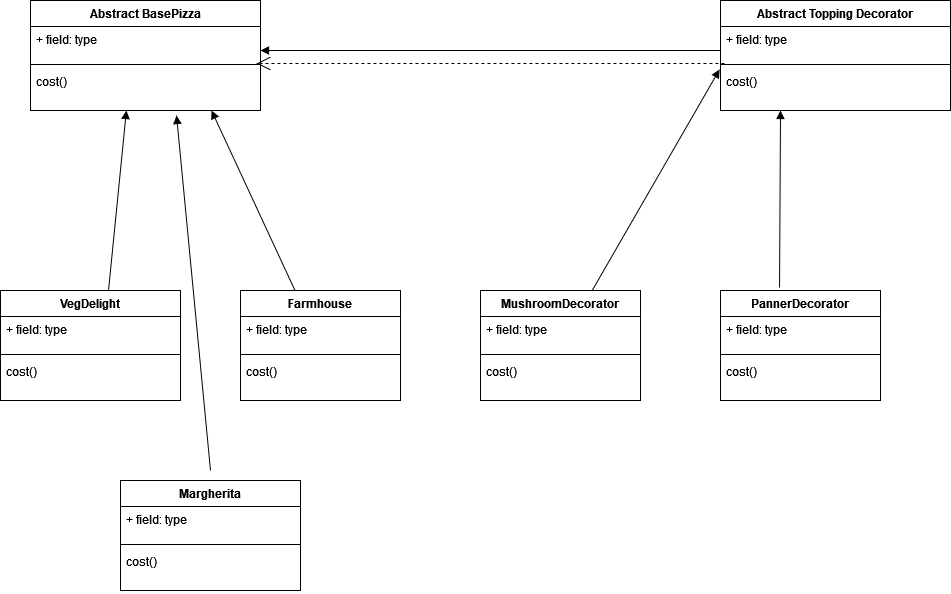

The diagram above was exported from draw.io. Its source (the exported page's mxGraphModel, read from the mxfile embedded in the PNG):
<mxGraphModel dx="2284" dy="706" grid="1" gridSize="10" guides="1" tooltips="1" connect="1" arrows="1" fold="1" page="1" pageScale="1" pageWidth="850" pageHeight="1100" math="0" shadow="0">
  <root>
    <mxCell id="0" />
    <mxCell id="1" parent="0" />
    <mxCell id="SE1GdAW-IduQesijg2_N-1" value="Abstract BasePizza" style="swimlane;fontStyle=1;align=center;verticalAlign=top;childLayout=stackLayout;horizontal=1;startSize=26;horizontalStack=0;resizeParent=1;resizeParentMax=0;resizeLast=0;collapsible=1;marginBottom=0;whiteSpace=wrap;html=1;" vertex="1" parent="1">
      <mxGeometry x="-80" y="30" width="230" height="110" as="geometry" />
    </mxCell>
    <mxCell id="SE1GdAW-IduQesijg2_N-2" value="+ field: type" style="text;strokeColor=none;fillColor=none;align=left;verticalAlign=top;spacingLeft=4;spacingRight=4;overflow=hidden;rotatable=0;points=[[0,0.5],[1,0.5]];portConstraint=eastwest;whiteSpace=wrap;html=1;" vertex="1" parent="SE1GdAW-IduQesijg2_N-1">
      <mxGeometry y="26" width="230" height="34" as="geometry" />
    </mxCell>
    <mxCell id="SE1GdAW-IduQesijg2_N-3" value="" style="line;strokeWidth=1;fillColor=none;align=left;verticalAlign=middle;spacingTop=-1;spacingLeft=3;spacingRight=3;rotatable=0;labelPosition=right;points=[];portConstraint=eastwest;strokeColor=inherit;" vertex="1" parent="SE1GdAW-IduQesijg2_N-1">
      <mxGeometry y="60" width="230" height="8" as="geometry" />
    </mxCell>
    <mxCell id="SE1GdAW-IduQesijg2_N-4" value="cost()" style="text;strokeColor=none;fillColor=none;align=left;verticalAlign=top;spacingLeft=4;spacingRight=4;overflow=hidden;rotatable=0;points=[[0,0.5],[1,0.5]];portConstraint=eastwest;whiteSpace=wrap;html=1;" vertex="1" parent="SE1GdAW-IduQesijg2_N-1">
      <mxGeometry y="68" width="230" height="42" as="geometry" />
    </mxCell>
    <mxCell id="SE1GdAW-IduQesijg2_N-6" value="Abstract Topping Decorator" style="swimlane;fontStyle=1;align=center;verticalAlign=top;childLayout=stackLayout;horizontal=1;startSize=26;horizontalStack=0;resizeParent=1;resizeParentMax=0;resizeLast=0;collapsible=1;marginBottom=0;whiteSpace=wrap;html=1;" vertex="1" parent="1">
      <mxGeometry x="610" y="30" width="230" height="110" as="geometry" />
    </mxCell>
    <mxCell id="SE1GdAW-IduQesijg2_N-7" value="+ field: type" style="text;strokeColor=none;fillColor=none;align=left;verticalAlign=top;spacingLeft=4;spacingRight=4;overflow=hidden;rotatable=0;points=[[0,0.5],[1,0.5]];portConstraint=eastwest;whiteSpace=wrap;html=1;" vertex="1" parent="SE1GdAW-IduQesijg2_N-6">
      <mxGeometry y="26" width="230" height="34" as="geometry" />
    </mxCell>
    <mxCell id="SE1GdAW-IduQesijg2_N-8" value="" style="line;strokeWidth=1;fillColor=none;align=left;verticalAlign=middle;spacingTop=-1;spacingLeft=3;spacingRight=3;rotatable=0;labelPosition=right;points=[];portConstraint=eastwest;strokeColor=inherit;" vertex="1" parent="SE1GdAW-IduQesijg2_N-6">
      <mxGeometry y="60" width="230" height="8" as="geometry" />
    </mxCell>
    <mxCell id="SE1GdAW-IduQesijg2_N-9" value="cost()" style="text;strokeColor=none;fillColor=none;align=left;verticalAlign=top;spacingLeft=4;spacingRight=4;overflow=hidden;rotatable=0;points=[[0,0.5],[1,0.5]];portConstraint=eastwest;whiteSpace=wrap;html=1;" vertex="1" parent="SE1GdAW-IduQesijg2_N-6">
      <mxGeometry y="68" width="230" height="42" as="geometry" />
    </mxCell>
    <mxCell id="SE1GdAW-IduQesijg2_N-10" value="" style="html=1;verticalAlign=bottom;endArrow=block;curved=0;rounded=0;entryX=1.004;entryY=1;entryDx=0;entryDy=0;entryPerimeter=0;exitX=0;exitY=0.706;exitDx=0;exitDy=0;exitPerimeter=0;" edge="1" parent="1" source="SE1GdAW-IduQesijg2_N-7">
      <mxGeometry width="80" relative="1" as="geometry">
        <mxPoint x="580" y="80" as="sourcePoint" />
        <mxPoint x="150.00000000000009" y="80" as="targetPoint" />
      </mxGeometry>
    </mxCell>
    <mxCell id="SE1GdAW-IduQesijg2_N-12" value="VegDelight" style="swimlane;fontStyle=1;align=center;verticalAlign=top;childLayout=stackLayout;horizontal=1;startSize=26;horizontalStack=0;resizeParent=1;resizeParentMax=0;resizeLast=0;collapsible=1;marginBottom=0;whiteSpace=wrap;html=1;" vertex="1" parent="1">
      <mxGeometry x="-110" y="320" width="180" height="110" as="geometry" />
    </mxCell>
    <mxCell id="SE1GdAW-IduQesijg2_N-13" value="+ field: type" style="text;strokeColor=none;fillColor=none;align=left;verticalAlign=top;spacingLeft=4;spacingRight=4;overflow=hidden;rotatable=0;points=[[0,0.5],[1,0.5]];portConstraint=eastwest;whiteSpace=wrap;html=1;" vertex="1" parent="SE1GdAW-IduQesijg2_N-12">
      <mxGeometry y="26" width="180" height="34" as="geometry" />
    </mxCell>
    <mxCell id="SE1GdAW-IduQesijg2_N-14" value="" style="line;strokeWidth=1;fillColor=none;align=left;verticalAlign=middle;spacingTop=-1;spacingLeft=3;spacingRight=3;rotatable=0;labelPosition=right;points=[];portConstraint=eastwest;strokeColor=inherit;" vertex="1" parent="SE1GdAW-IduQesijg2_N-12">
      <mxGeometry y="60" width="180" height="8" as="geometry" />
    </mxCell>
    <mxCell id="SE1GdAW-IduQesijg2_N-15" value="cost()" style="text;strokeColor=none;fillColor=none;align=left;verticalAlign=top;spacingLeft=4;spacingRight=4;overflow=hidden;rotatable=0;points=[[0,0.5],[1,0.5]];portConstraint=eastwest;whiteSpace=wrap;html=1;" vertex="1" parent="SE1GdAW-IduQesijg2_N-12">
      <mxGeometry y="68" width="180" height="42" as="geometry" />
    </mxCell>
    <mxCell id="SE1GdAW-IduQesijg2_N-16" value="Farmhouse" style="swimlane;fontStyle=1;align=center;verticalAlign=top;childLayout=stackLayout;horizontal=1;startSize=26;horizontalStack=0;resizeParent=1;resizeParentMax=0;resizeLast=0;collapsible=1;marginBottom=0;whiteSpace=wrap;html=1;" vertex="1" parent="1">
      <mxGeometry x="130" y="320" width="160" height="110" as="geometry" />
    </mxCell>
    <mxCell id="SE1GdAW-IduQesijg2_N-17" value="+ field: type" style="text;strokeColor=none;fillColor=none;align=left;verticalAlign=top;spacingLeft=4;spacingRight=4;overflow=hidden;rotatable=0;points=[[0,0.5],[1,0.5]];portConstraint=eastwest;whiteSpace=wrap;html=1;" vertex="1" parent="SE1GdAW-IduQesijg2_N-16">
      <mxGeometry y="26" width="160" height="34" as="geometry" />
    </mxCell>
    <mxCell id="SE1GdAW-IduQesijg2_N-18" value="" style="line;strokeWidth=1;fillColor=none;align=left;verticalAlign=middle;spacingTop=-1;spacingLeft=3;spacingRight=3;rotatable=0;labelPosition=right;points=[];portConstraint=eastwest;strokeColor=inherit;" vertex="1" parent="SE1GdAW-IduQesijg2_N-16">
      <mxGeometry y="60" width="160" height="8" as="geometry" />
    </mxCell>
    <mxCell id="SE1GdAW-IduQesijg2_N-19" value="cost()" style="text;strokeColor=none;fillColor=none;align=left;verticalAlign=top;spacingLeft=4;spacingRight=4;overflow=hidden;rotatable=0;points=[[0,0.5],[1,0.5]];portConstraint=eastwest;whiteSpace=wrap;html=1;" vertex="1" parent="SE1GdAW-IduQesijg2_N-16">
      <mxGeometry y="68" width="160" height="42" as="geometry" />
    </mxCell>
    <mxCell id="SE1GdAW-IduQesijg2_N-20" value="MushroomDecorator" style="swimlane;fontStyle=1;align=center;verticalAlign=top;childLayout=stackLayout;horizontal=1;startSize=26;horizontalStack=0;resizeParent=1;resizeParentMax=0;resizeLast=0;collapsible=1;marginBottom=0;whiteSpace=wrap;html=1;" vertex="1" parent="1">
      <mxGeometry x="370" y="320" width="160" height="110" as="geometry" />
    </mxCell>
    <mxCell id="SE1GdAW-IduQesijg2_N-21" value="+ field: type" style="text;strokeColor=none;fillColor=none;align=left;verticalAlign=top;spacingLeft=4;spacingRight=4;overflow=hidden;rotatable=0;points=[[0,0.5],[1,0.5]];portConstraint=eastwest;whiteSpace=wrap;html=1;" vertex="1" parent="SE1GdAW-IduQesijg2_N-20">
      <mxGeometry y="26" width="160" height="34" as="geometry" />
    </mxCell>
    <mxCell id="SE1GdAW-IduQesijg2_N-22" value="" style="line;strokeWidth=1;fillColor=none;align=left;verticalAlign=middle;spacingTop=-1;spacingLeft=3;spacingRight=3;rotatable=0;labelPosition=right;points=[];portConstraint=eastwest;strokeColor=inherit;" vertex="1" parent="SE1GdAW-IduQesijg2_N-20">
      <mxGeometry y="60" width="160" height="8" as="geometry" />
    </mxCell>
    <mxCell id="SE1GdAW-IduQesijg2_N-23" value="cost()" style="text;strokeColor=none;fillColor=none;align=left;verticalAlign=top;spacingLeft=4;spacingRight=4;overflow=hidden;rotatable=0;points=[[0,0.5],[1,0.5]];portConstraint=eastwest;whiteSpace=wrap;html=1;" vertex="1" parent="SE1GdAW-IduQesijg2_N-20">
      <mxGeometry y="68" width="160" height="42" as="geometry" />
    </mxCell>
    <mxCell id="SE1GdAW-IduQesijg2_N-25" value="PannerDecorator" style="swimlane;fontStyle=1;align=center;verticalAlign=top;childLayout=stackLayout;horizontal=1;startSize=26;horizontalStack=0;resizeParent=1;resizeParentMax=0;resizeLast=0;collapsible=1;marginBottom=0;whiteSpace=wrap;html=1;" vertex="1" parent="1">
      <mxGeometry x="610" y="320" width="160" height="110" as="geometry" />
    </mxCell>
    <mxCell id="SE1GdAW-IduQesijg2_N-26" value="+ field: type" style="text;strokeColor=none;fillColor=none;align=left;verticalAlign=top;spacingLeft=4;spacingRight=4;overflow=hidden;rotatable=0;points=[[0,0.5],[1,0.5]];portConstraint=eastwest;whiteSpace=wrap;html=1;" vertex="1" parent="SE1GdAW-IduQesijg2_N-25">
      <mxGeometry y="26" width="160" height="34" as="geometry" />
    </mxCell>
    <mxCell id="SE1GdAW-IduQesijg2_N-27" value="" style="line;strokeWidth=1;fillColor=none;align=left;verticalAlign=middle;spacingTop=-1;spacingLeft=3;spacingRight=3;rotatable=0;labelPosition=right;points=[];portConstraint=eastwest;strokeColor=inherit;" vertex="1" parent="SE1GdAW-IduQesijg2_N-25">
      <mxGeometry y="60" width="160" height="8" as="geometry" />
    </mxCell>
    <mxCell id="SE1GdAW-IduQesijg2_N-28" value="cost()" style="text;strokeColor=none;fillColor=none;align=left;verticalAlign=top;spacingLeft=4;spacingRight=4;overflow=hidden;rotatable=0;points=[[0,0.5],[1,0.5]];portConstraint=eastwest;whiteSpace=wrap;html=1;" vertex="1" parent="SE1GdAW-IduQesijg2_N-25">
      <mxGeometry y="68" width="160" height="42" as="geometry" />
    </mxCell>
    <mxCell id="SE1GdAW-IduQesijg2_N-29" value="Margherita" style="swimlane;fontStyle=1;align=center;verticalAlign=top;childLayout=stackLayout;horizontal=1;startSize=26;horizontalStack=0;resizeParent=1;resizeParentMax=0;resizeLast=0;collapsible=1;marginBottom=0;whiteSpace=wrap;html=1;" vertex="1" parent="1">
      <mxGeometry x="10" y="510" width="180" height="110" as="geometry" />
    </mxCell>
    <mxCell id="SE1GdAW-IduQesijg2_N-30" value="+ field: type" style="text;strokeColor=none;fillColor=none;align=left;verticalAlign=top;spacingLeft=4;spacingRight=4;overflow=hidden;rotatable=0;points=[[0,0.5],[1,0.5]];portConstraint=eastwest;whiteSpace=wrap;html=1;" vertex="1" parent="SE1GdAW-IduQesijg2_N-29">
      <mxGeometry y="26" width="180" height="34" as="geometry" />
    </mxCell>
    <mxCell id="SE1GdAW-IduQesijg2_N-31" value="" style="line;strokeWidth=1;fillColor=none;align=left;verticalAlign=middle;spacingTop=-1;spacingLeft=3;spacingRight=3;rotatable=0;labelPosition=right;points=[];portConstraint=eastwest;strokeColor=inherit;" vertex="1" parent="SE1GdAW-IduQesijg2_N-29">
      <mxGeometry y="60" width="180" height="8" as="geometry" />
    </mxCell>
    <mxCell id="SE1GdAW-IduQesijg2_N-32" value="cost()" style="text;strokeColor=none;fillColor=none;align=left;verticalAlign=top;spacingLeft=4;spacingRight=4;overflow=hidden;rotatable=0;points=[[0,0.5],[1,0.5]];portConstraint=eastwest;whiteSpace=wrap;html=1;" vertex="1" parent="SE1GdAW-IduQesijg2_N-29">
      <mxGeometry y="68" width="180" height="42" as="geometry" />
    </mxCell>
    <mxCell id="SE1GdAW-IduQesijg2_N-33" value="" style="html=1;verticalAlign=bottom;endArrow=block;curved=0;rounded=0;exitX=0.369;exitY=-0.027;exitDx=0;exitDy=0;exitPerimeter=0;" edge="1" parent="1" source="SE1GdAW-IduQesijg2_N-25">
      <mxGeometry width="80" relative="1" as="geometry">
        <mxPoint x="680" y="250" as="sourcePoint" />
        <mxPoint x="670" y="140" as="targetPoint" />
      </mxGeometry>
    </mxCell>
    <mxCell id="SE1GdAW-IduQesijg2_N-34" value="" style="html=1;verticalAlign=bottom;endArrow=block;curved=0;rounded=0;entryX=-0.004;entryY=0.024;entryDx=0;entryDy=0;entryPerimeter=0;" edge="1" parent="1" source="SE1GdAW-IduQesijg2_N-20" target="SE1GdAW-IduQesijg2_N-9">
      <mxGeometry width="80" relative="1" as="geometry">
        <mxPoint x="390" y="270" as="sourcePoint" />
        <mxPoint x="391" y="93" as="targetPoint" />
      </mxGeometry>
    </mxCell>
    <mxCell id="SE1GdAW-IduQesijg2_N-35" value="" style="html=1;verticalAlign=bottom;endArrow=block;curved=0;rounded=0;exitX=0.6;exitY=0;exitDx=0;exitDy=0;exitPerimeter=0;entryX=0.417;entryY=1;entryDx=0;entryDy=0;entryPerimeter=0;" edge="1" parent="1" source="SE1GdAW-IduQesijg2_N-12" target="SE1GdAW-IduQesijg2_N-4">
      <mxGeometry width="80" relative="1" as="geometry">
        <mxPoint x="10" y="307" as="sourcePoint" />
        <mxPoint x="11" y="130" as="targetPoint" />
      </mxGeometry>
    </mxCell>
    <mxCell id="SE1GdAW-IduQesijg2_N-36" value="" style="html=1;verticalAlign=bottom;endArrow=block;curved=0;rounded=0;entryX=0.787;entryY=1;entryDx=0;entryDy=0;entryPerimeter=0;" edge="1" parent="1" source="SE1GdAW-IduQesijg2_N-16" target="SE1GdAW-IduQesijg2_N-4">
      <mxGeometry width="80" relative="1" as="geometry">
        <mxPoint x="190" y="300" as="sourcePoint" />
        <mxPoint x="191" y="150" as="targetPoint" />
      </mxGeometry>
    </mxCell>
    <mxCell id="SE1GdAW-IduQesijg2_N-37" value="" style="html=1;verticalAlign=bottom;endArrow=block;curved=0;rounded=0;entryX=0.635;entryY=1.119;entryDx=0;entryDy=0;entryPerimeter=0;" edge="1" parent="1" target="SE1GdAW-IduQesijg2_N-4">
      <mxGeometry width="80" relative="1" as="geometry">
        <mxPoint x="100" y="500" as="sourcePoint" />
        <mxPoint x="131" y="283" as="targetPoint" />
      </mxGeometry>
    </mxCell>
    <mxCell id="SE1GdAW-IduQesijg2_N-38" value="" style="endArrow=open;endSize=12;dashed=1;html=1;rounded=0;exitX=0.017;exitY=-0.119;exitDx=0;exitDy=0;exitPerimeter=0;entryX=0.983;entryY=1.088;entryDx=0;entryDy=0;entryPerimeter=0;" edge="1" parent="1" source="SE1GdAW-IduQesijg2_N-9" target="SE1GdAW-IduQesijg2_N-2">
      <mxGeometry width="160" relative="1" as="geometry">
        <mxPoint x="360" y="200" as="sourcePoint" />
        <mxPoint x="310" y="100" as="targetPoint" />
      </mxGeometry>
    </mxCell>
  </root>
</mxGraphModel>